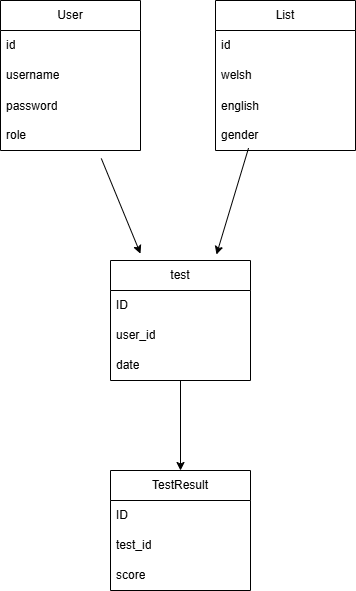

The diagram above was exported from draw.io. Its source (the exported page's mxGraphModel, read from the mxfile embedded in the PNG):
<mxGraphModel dx="1226" dy="620" grid="0" gridSize="10" guides="1" tooltips="1" connect="1" arrows="1" fold="1" page="1" pageScale="1" pageWidth="1169" pageHeight="827" background="light-dark(#FFFFFF,#000000)" math="0" shadow="0">
  <root>
    <mxCell id="0" />
    <mxCell id="1" parent="0" />
    <mxCell id="_9z-9US8KT1M0bk8jcux-1" parent="1" style="swimlane;fontStyle=0;childLayout=stackLayout;horizontal=1;startSize=30;horizontalStack=0;resizeParent=1;resizeParentMax=0;resizeLast=0;collapsible=1;marginBottom=0;whiteSpace=wrap;html=1;" value="User" vertex="1">
      <mxGeometry height="150" width="140" x="300" y="120" as="geometry" />
    </mxCell>
    <mxCell id="_9z-9US8KT1M0bk8jcux-2" parent="_9z-9US8KT1M0bk8jcux-1" style="text;strokeColor=none;fillColor=none;align=left;verticalAlign=middle;spacingLeft=4;spacingRight=4;overflow=hidden;points=[[0,0.5],[1,0.5]];portConstraint=eastwest;rotatable=0;whiteSpace=wrap;html=1;" value="id" vertex="1">
      <mxGeometry height="30" width="140" y="30" as="geometry" />
    </mxCell>
    <mxCell id="_9z-9US8KT1M0bk8jcux-3" parent="_9z-9US8KT1M0bk8jcux-1" style="text;strokeColor=none;fillColor=none;align=left;verticalAlign=middle;spacingLeft=4;spacingRight=4;overflow=hidden;points=[[0,0.5],[1,0.5]];portConstraint=eastwest;rotatable=0;whiteSpace=wrap;html=1;" value="username" vertex="1">
      <mxGeometry height="30" width="140" y="60" as="geometry" />
    </mxCell>
    <mxCell id="_9z-9US8KT1M0bk8jcux-4" parent="_9z-9US8KT1M0bk8jcux-1" style="text;strokeColor=none;fillColor=none;align=left;verticalAlign=middle;spacingLeft=4;spacingRight=4;overflow=hidden;points=[[0,0.5],[1,0.5]];portConstraint=eastwest;rotatable=0;whiteSpace=wrap;html=1;" value="password&lt;div&gt;&amp;nbsp;&lt;div&gt;role&lt;/div&gt;&lt;/div&gt;" vertex="1">
      <mxGeometry height="60" width="140" y="90" as="geometry" />
    </mxCell>
    <mxCell id="_9z-9US8KT1M0bk8jcux-5" parent="1" style="swimlane;fontStyle=0;childLayout=stackLayout;horizontal=1;startSize=30;horizontalStack=0;resizeParent=1;resizeParentMax=0;resizeLast=0;collapsible=1;marginBottom=0;whiteSpace=wrap;html=1;" value="List" vertex="1">
      <mxGeometry height="150" width="140" x="515" y="120" as="geometry" />
    </mxCell>
    <mxCell id="_9z-9US8KT1M0bk8jcux-6" parent="_9z-9US8KT1M0bk8jcux-5" style="text;strokeColor=none;fillColor=none;align=left;verticalAlign=middle;spacingLeft=4;spacingRight=4;overflow=hidden;points=[[0,0.5],[1,0.5]];portConstraint=eastwest;rotatable=0;whiteSpace=wrap;html=1;" value="id" vertex="1">
      <mxGeometry height="30" width="140" y="30" as="geometry" />
    </mxCell>
    <mxCell id="_9z-9US8KT1M0bk8jcux-7" parent="_9z-9US8KT1M0bk8jcux-5" style="text;strokeColor=none;fillColor=none;align=left;verticalAlign=middle;spacingLeft=4;spacingRight=4;overflow=hidden;points=[[0,0.5],[1,0.5]];portConstraint=eastwest;rotatable=0;whiteSpace=wrap;html=1;" value="welsh" vertex="1">
      <mxGeometry height="30" width="140" y="60" as="geometry" />
    </mxCell>
    <mxCell id="_9z-9US8KT1M0bk8jcux-8" parent="_9z-9US8KT1M0bk8jcux-5" style="text;strokeColor=none;fillColor=none;align=left;verticalAlign=middle;spacingLeft=4;spacingRight=4;overflow=hidden;points=[[0,0.5],[1,0.5]];portConstraint=eastwest;rotatable=0;whiteSpace=wrap;html=1;" value="english&lt;div&gt;&lt;br&gt;&lt;/div&gt;&lt;div&gt;gender&lt;/div&gt;" vertex="1">
      <mxGeometry height="60" width="140" y="90" as="geometry" />
    </mxCell>
    <mxCell id="_9z-9US8KT1M0bk8jcux-9" parent="1" style="swimlane;fontStyle=0;childLayout=stackLayout;horizontal=1;startSize=30;horizontalStack=0;resizeParent=1;resizeParentMax=0;resizeLast=0;collapsible=1;marginBottom=0;whiteSpace=wrap;html=1;" value="test" vertex="1">
      <mxGeometry height="120" width="140" x="410" y="380" as="geometry" />
    </mxCell>
    <mxCell id="_9z-9US8KT1M0bk8jcux-10" parent="_9z-9US8KT1M0bk8jcux-9" style="text;strokeColor=none;fillColor=none;align=left;verticalAlign=middle;spacingLeft=4;spacingRight=4;overflow=hidden;points=[[0,0.5],[1,0.5]];portConstraint=eastwest;rotatable=0;whiteSpace=wrap;html=1;" value="ID" vertex="1">
      <mxGeometry height="30" width="140" y="30" as="geometry" />
    </mxCell>
    <mxCell id="_9z-9US8KT1M0bk8jcux-11" parent="_9z-9US8KT1M0bk8jcux-9" style="text;strokeColor=none;fillColor=none;align=left;verticalAlign=middle;spacingLeft=4;spacingRight=4;overflow=hidden;points=[[0,0.5],[1,0.5]];portConstraint=eastwest;rotatable=0;whiteSpace=wrap;html=1;" value="user_id" vertex="1">
      <mxGeometry height="30" width="140" y="60" as="geometry" />
    </mxCell>
    <mxCell id="_9z-9US8KT1M0bk8jcux-12" parent="_9z-9US8KT1M0bk8jcux-9" style="text;strokeColor=none;fillColor=none;align=left;verticalAlign=middle;spacingLeft=4;spacingRight=4;overflow=hidden;points=[[0,0.5],[1,0.5]];portConstraint=eastwest;rotatable=0;whiteSpace=wrap;html=1;" value="date" vertex="1">
      <mxGeometry height="30" width="140" y="90" as="geometry" />
    </mxCell>
    <mxCell id="_9z-9US8KT1M0bk8jcux-13" edge="1" parent="1" source="_9z-9US8KT1M0bk8jcux-4" style="endArrow=classic;html=1;rounded=0;exitX=0.72;exitY=1.133;exitDx=0;exitDy=0;exitPerimeter=0;entryX=0.214;entryY=-0.057;entryDx=0;entryDy=0;entryPerimeter=0;" target="_9z-9US8KT1M0bk8jcux-9" value="">
      <mxGeometry height="50" relative="1" width="50" as="geometry">
        <mxPoint x="480" y="430" as="sourcePoint" />
        <mxPoint x="440" y="360" as="targetPoint" />
      </mxGeometry>
    </mxCell>
    <mxCell id="_9z-9US8KT1M0bk8jcux-14" edge="1" parent="1" source="_9z-9US8KT1M0bk8jcux-8" style="endArrow=classic;html=1;rounded=0;entryX=0.757;entryY=-0.05;entryDx=0;entryDy=0;entryPerimeter=0;exitX=0.236;exitY=0.96;exitDx=0;exitDy=0;exitPerimeter=0;" target="_9z-9US8KT1M0bk8jcux-9" value="">
      <mxGeometry height="50" relative="1" width="50" as="geometry">
        <mxPoint x="580" y="330" as="sourcePoint" />
        <mxPoint x="669" y="475" as="targetPoint" />
      </mxGeometry>
    </mxCell>
    <mxCell id="_9z-9US8KT1M0bk8jcux-15" edge="1" parent="1" source="_9z-9US8KT1M0bk8jcux-12" style="endArrow=classic;html=1;rounded=0;" value="">
      <mxGeometry height="50" relative="1" width="50" as="geometry">
        <mxPoint x="562" y="590" as="sourcePoint" />
        <mxPoint x="480" y="590" as="targetPoint" />
      </mxGeometry>
    </mxCell>
    <mxCell id="_9z-9US8KT1M0bk8jcux-16" parent="1" style="swimlane;fontStyle=0;childLayout=stackLayout;horizontal=1;startSize=30;horizontalStack=0;resizeParent=1;resizeParentMax=0;resizeLast=0;collapsible=1;marginBottom=0;whiteSpace=wrap;html=1;" value="TestResult" vertex="1">
      <mxGeometry height="120" width="140" x="410" y="590" as="geometry" />
    </mxCell>
    <mxCell id="_9z-9US8KT1M0bk8jcux-17" parent="_9z-9US8KT1M0bk8jcux-16" style="text;strokeColor=none;fillColor=none;align=left;verticalAlign=middle;spacingLeft=4;spacingRight=4;overflow=hidden;points=[[0,0.5],[1,0.5]];portConstraint=eastwest;rotatable=0;whiteSpace=wrap;html=1;" value="ID" vertex="1">
      <mxGeometry height="30" width="140" y="30" as="geometry" />
    </mxCell>
    <mxCell id="_9z-9US8KT1M0bk8jcux-18" parent="_9z-9US8KT1M0bk8jcux-16" style="text;strokeColor=none;fillColor=none;align=left;verticalAlign=middle;spacingLeft=4;spacingRight=4;overflow=hidden;points=[[0,0.5],[1,0.5]];portConstraint=eastwest;rotatable=0;whiteSpace=wrap;html=1;" value="test_id" vertex="1">
      <mxGeometry height="30" width="140" y="60" as="geometry" />
    </mxCell>
    <mxCell id="_9z-9US8KT1M0bk8jcux-19" parent="_9z-9US8KT1M0bk8jcux-16" style="text;strokeColor=none;fillColor=none;align=left;verticalAlign=middle;spacingLeft=4;spacingRight=4;overflow=hidden;points=[[0,0.5],[1,0.5]];portConstraint=eastwest;rotatable=0;whiteSpace=wrap;html=1;" value="score" vertex="1">
      <mxGeometry height="30" width="140" y="90" as="geometry" />
    </mxCell>
  </root>
</mxGraphModel>